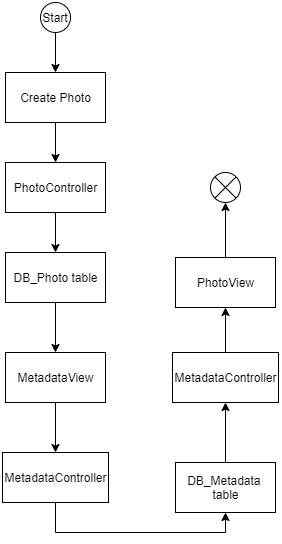

The diagram above was exported from draw.io. Its source (the exported page's mxGraphModel, read from the mxfile embedded in the PNG):
<mxGraphModel dx="2664" dy="1347" grid="1" gridSize="10" guides="1" tooltips="1" connect="1" arrows="1" fold="1" page="1" pageScale="1" pageWidth="827" pageHeight="1169" math="0" shadow="0">
  <root>
    <mxCell id="0" />
    <mxCell id="1" parent="0" />
    <mxCell id="2" style="edgeStyle=orthogonalEdgeStyle;rounded=0;orthogonalLoop=1;jettySize=auto;html=1;exitX=0.5;exitY=1;exitDx=0;exitDy=0;entryX=0.5;entryY=0;entryDx=0;entryDy=0;startArrow=none;startFill=0;endArrow=classic;endFill=1;" edge="1" source="3" target="5" parent="1">
      <mxGeometry relative="1" as="geometry" />
    </mxCell>
    <mxCell id="3" value="Start" style="ellipse;fillColor=#ffffff;strokeColor=#000000;" vertex="1" parent="1">
      <mxGeometry x="68" y="10" width="30" height="30" as="geometry" />
    </mxCell>
    <mxCell id="4" style="edgeStyle=orthogonalEdgeStyle;rounded=0;orthogonalLoop=1;jettySize=auto;html=1;exitX=0.5;exitY=1;exitDx=0;exitDy=0;entryX=0.5;entryY=0;entryDx=0;entryDy=0;startArrow=none;startFill=0;endArrow=classic;endFill=1;" edge="1" source="5" target="7" parent="1">
      <mxGeometry relative="1" as="geometry" />
    </mxCell>
    <mxCell id="5" value="Create Photo" style="html=1;dashed=0;whitespace=wrap;" vertex="1" parent="1">
      <mxGeometry x="33" y="80" width="100" height="50" as="geometry" />
    </mxCell>
    <mxCell id="6" style="edgeStyle=orthogonalEdgeStyle;rounded=0;orthogonalLoop=1;jettySize=auto;html=1;exitX=0.5;exitY=1;exitDx=0;exitDy=0;startArrow=none;startFill=0;endArrow=classic;endFill=1;" edge="1" source="7" target="9" parent="1">
      <mxGeometry relative="1" as="geometry" />
    </mxCell>
    <mxCell id="7" value="PhotoController" style="html=1;dashed=0;whitespace=wrap;" vertex="1" parent="1">
      <mxGeometry x="33" y="170" width="100" height="50" as="geometry" />
    </mxCell>
    <mxCell id="8" style="edgeStyle=orthogonalEdgeStyle;rounded=0;orthogonalLoop=1;jettySize=auto;html=1;exitX=0.5;exitY=1;exitDx=0;exitDy=0;entryX=0.5;entryY=0;entryDx=0;entryDy=0;startArrow=none;startFill=0;endArrow=classic;endFill=1;" edge="1" source="9" target="11" parent="1">
      <mxGeometry relative="1" as="geometry" />
    </mxCell>
    <mxCell id="9" value="DB_Photo table" style="html=1;dashed=0;whitespace=wrap;" vertex="1" parent="1">
      <mxGeometry x="33" y="260" width="100" height="50" as="geometry" />
    </mxCell>
    <mxCell id="10" style="edgeStyle=orthogonalEdgeStyle;rounded=0;orthogonalLoop=1;jettySize=auto;html=1;exitX=0.5;exitY=1;exitDx=0;exitDy=0;startArrow=none;startFill=0;endArrow=classic;endFill=1;" edge="1" source="11" target="13" parent="1">
      <mxGeometry relative="1" as="geometry" />
    </mxCell>
    <mxCell id="11" value="MetadataView" style="html=1;dashed=0;whitespace=wrap;" vertex="1" parent="1">
      <mxGeometry x="33" y="360" width="100" height="50" as="geometry" />
    </mxCell>
    <mxCell id="12" style="edgeStyle=orthogonalEdgeStyle;rounded=0;orthogonalLoop=1;jettySize=auto;html=1;exitX=0.5;exitY=1;exitDx=0;exitDy=0;entryX=0.5;entryY=1;entryDx=0;entryDy=0;startArrow=none;startFill=0;endArrow=classic;endFill=1;" edge="1" source="13" target="15" parent="1">
      <mxGeometry relative="1" as="geometry" />
    </mxCell>
    <mxCell id="13" value="MetadataController" style="html=1;dashed=0;whitespace=wrap;" vertex="1" parent="1">
      <mxGeometry x="30" y="460" width="106" height="50" as="geometry" />
    </mxCell>
    <mxCell id="14" style="edgeStyle=orthogonalEdgeStyle;rounded=0;orthogonalLoop=1;jettySize=auto;html=1;exitX=0.5;exitY=0;exitDx=0;exitDy=0;entryX=0.5;entryY=1;entryDx=0;entryDy=0;startArrow=none;startFill=0;endArrow=classic;endFill=1;" edge="1" source="15" target="20" parent="1">
      <mxGeometry relative="1" as="geometry" />
    </mxCell>
    <mxCell id="15" value="DB_Metadata &lt;br&gt;table" style="html=1;dashed=0;whitespace=wrap;" vertex="1" parent="1">
      <mxGeometry x="203" y="470" width="100" height="50" as="geometry" />
    </mxCell>
    <mxCell id="16" value="" style="shape=sumEllipse;perimeter=ellipsePerimeter;whiteSpace=wrap;html=1;backgroundOutline=1;" vertex="1" parent="1">
      <mxGeometry x="238" y="180" width="30" height="30" as="geometry" />
    </mxCell>
    <mxCell id="17" style="edgeStyle=orthogonalEdgeStyle;rounded=0;orthogonalLoop=1;jettySize=auto;html=1;exitX=0.5;exitY=0;exitDx=0;exitDy=0;entryX=0.5;entryY=1;entryDx=0;entryDy=0;startArrow=none;startFill=0;endArrow=classic;endFill=1;" edge="1" source="18" target="16" parent="1">
      <mxGeometry relative="1" as="geometry" />
    </mxCell>
    <mxCell id="18" value="PhotoView" style="html=1;dashed=0;whitespace=wrap;" vertex="1" parent="1">
      <mxGeometry x="203" y="265" width="100" height="50" as="geometry" />
    </mxCell>
    <mxCell id="19" style="edgeStyle=orthogonalEdgeStyle;rounded=0;orthogonalLoop=1;jettySize=auto;html=1;exitX=0.5;exitY=0;exitDx=0;exitDy=0;entryX=0.5;entryY=1;entryDx=0;entryDy=0;startArrow=none;startFill=0;endArrow=classic;endFill=1;" edge="1" source="20" target="18" parent="1">
      <mxGeometry relative="1" as="geometry" />
    </mxCell>
    <mxCell id="20" value="MetadataController" style="html=1;dashed=0;whitespace=wrap;" vertex="1" parent="1">
      <mxGeometry x="200" y="360" width="106" height="50" as="geometry" />
    </mxCell>
  </root>
</mxGraphModel>